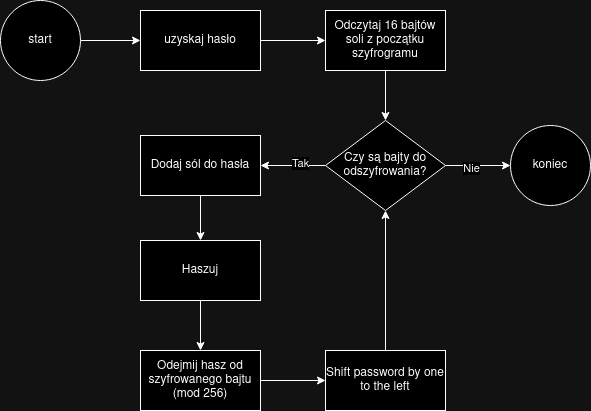

The diagram above was exported from draw.io. Its source (the exported page's mxGraphModel, read from the mxfile embedded in the PNG):
<mxGraphModel dx="1674" dy="697" grid="1" gridSize="10" guides="1" tooltips="1" connect="1" arrows="1" fold="1" page="1" pageScale="1" pageWidth="850" pageHeight="1100" math="0" shadow="0">
  <root>
    <mxCell id="0" />
    <mxCell id="1" parent="0" />
    <mxCell id="tldujLgRn-qCXFssKwMf-18" style="edgeStyle=orthogonalEdgeStyle;rounded=0;orthogonalLoop=1;jettySize=auto;html=1;exitX=1;exitY=0.5;exitDx=0;exitDy=0;entryX=0;entryY=0.5;entryDx=0;entryDy=0;" parent="1" source="tldujLgRn-qCXFssKwMf-16" target="tldujLgRn-qCXFssKwMf-17" edge="1">
      <mxGeometry relative="1" as="geometry" />
    </mxCell>
    <mxCell id="tldujLgRn-qCXFssKwMf-16" value="&lt;div&gt;start&lt;/div&gt;" style="ellipse;whiteSpace=wrap;html=1;aspect=fixed;" parent="1" vertex="1">
      <mxGeometry x="40" y="20" width="80" height="80" as="geometry" />
    </mxCell>
    <mxCell id="tldujLgRn-qCXFssKwMf-20" style="edgeStyle=orthogonalEdgeStyle;rounded=0;orthogonalLoop=1;jettySize=auto;html=1;exitX=1;exitY=0.5;exitDx=0;exitDy=0;entryX=0;entryY=0.5;entryDx=0;entryDy=0;" parent="1" source="tldujLgRn-qCXFssKwMf-17" target="tldujLgRn-qCXFssKwMf-19" edge="1">
      <mxGeometry relative="1" as="geometry" />
    </mxCell>
    <mxCell id="tldujLgRn-qCXFssKwMf-17" value="uzyskaj hasło" style="rounded=0;whiteSpace=wrap;html=1;" parent="1" vertex="1">
      <mxGeometry x="180" y="30" width="120" height="60" as="geometry" />
    </mxCell>
    <mxCell id="tldujLgRn-qCXFssKwMf-22" style="edgeStyle=orthogonalEdgeStyle;rounded=0;orthogonalLoop=1;jettySize=auto;html=1;exitX=0.5;exitY=1;exitDx=0;exitDy=0;entryX=0.5;entryY=0;entryDx=0;entryDy=0;" parent="1" source="tldujLgRn-qCXFssKwMf-19" target="tldujLgRn-qCXFssKwMf-21" edge="1">
      <mxGeometry relative="1" as="geometry" />
    </mxCell>
    <mxCell id="tldujLgRn-qCXFssKwMf-19" value="Odczytaj 16 bajtów soli z początku szyfrogramu" style="rounded=0;whiteSpace=wrap;html=1;" parent="1" vertex="1">
      <mxGeometry x="365" y="30" width="120" height="60" as="geometry" />
    </mxCell>
    <mxCell id="tldujLgRn-qCXFssKwMf-25" style="edgeStyle=orthogonalEdgeStyle;rounded=0;orthogonalLoop=1;jettySize=auto;html=1;exitX=1;exitY=0.5;exitDx=0;exitDy=0;entryX=0;entryY=0.5;entryDx=0;entryDy=0;" parent="1" source="tldujLgRn-qCXFssKwMf-21" edge="1">
      <mxGeometry relative="1" as="geometry">
        <mxPoint x="550" y="185" as="targetPoint" />
      </mxGeometry>
    </mxCell>
    <mxCell id="tldujLgRn-qCXFssKwMf-28" value="Nie" style="edgeLabel;html=1;align=center;verticalAlign=middle;resizable=0;points=[];" parent="tldujLgRn-qCXFssKwMf-25" vertex="1" connectable="0">
      <mxGeometry x="-0.2364" y="-2" relative="1" as="geometry">
        <mxPoint as="offset" />
      </mxGeometry>
    </mxCell>
    <mxCell id="tldujLgRn-qCXFssKwMf-27" style="edgeStyle=orthogonalEdgeStyle;rounded=0;orthogonalLoop=1;jettySize=auto;html=1;exitX=0;exitY=0.5;exitDx=0;exitDy=0;entryX=1;entryY=0.5;entryDx=0;entryDy=0;" parent="1" source="tldujLgRn-qCXFssKwMf-21" target="tldujLgRn-qCXFssKwMf-26" edge="1">
      <mxGeometry relative="1" as="geometry" />
    </mxCell>
    <mxCell id="tldujLgRn-qCXFssKwMf-29" value="Tak" style="edgeLabel;html=1;align=center;verticalAlign=middle;resizable=0;points=[];" parent="tldujLgRn-qCXFssKwMf-27" vertex="1" connectable="0">
      <mxGeometry x="-0.2" y="-3" relative="1" as="geometry">
        <mxPoint as="offset" />
      </mxGeometry>
    </mxCell>
    <mxCell id="tldujLgRn-qCXFssKwMf-21" value="Czy są bajty do odszyfrowania?" style="rhombus;whiteSpace=wrap;html=1;" parent="1" vertex="1">
      <mxGeometry x="365" y="140" width="120" height="90" as="geometry" />
    </mxCell>
    <mxCell id="tldujLgRn-qCXFssKwMf-34" style="edgeStyle=orthogonalEdgeStyle;rounded=0;orthogonalLoop=1;jettySize=auto;html=1;exitX=0.5;exitY=1;exitDx=0;exitDy=0;entryX=0.5;entryY=0;entryDx=0;entryDy=0;" parent="1" source="tldujLgRn-qCXFssKwMf-26" target="tldujLgRn-qCXFssKwMf-33" edge="1">
      <mxGeometry relative="1" as="geometry" />
    </mxCell>
    <mxCell id="tldujLgRn-qCXFssKwMf-26" value="Dodaj sól do hasła" style="rounded=0;whiteSpace=wrap;html=1;" parent="1" vertex="1">
      <mxGeometry x="180" y="155" width="120" height="60" as="geometry" />
    </mxCell>
    <mxCell id="tldujLgRn-qCXFssKwMf-31" value="koniec" style="ellipse;whiteSpace=wrap;html=1;aspect=fixed;" parent="1" vertex="1">
      <mxGeometry x="550" y="145" width="80" height="80" as="geometry" />
    </mxCell>
    <mxCell id="tldujLgRn-qCXFssKwMf-36" style="edgeStyle=orthogonalEdgeStyle;rounded=0;orthogonalLoop=1;jettySize=auto;html=1;exitX=0.5;exitY=1;exitDx=0;exitDy=0;entryX=0.5;entryY=0;entryDx=0;entryDy=0;" parent="1" source="tldujLgRn-qCXFssKwMf-33" target="tldujLgRn-qCXFssKwMf-35" edge="1">
      <mxGeometry relative="1" as="geometry" />
    </mxCell>
    <mxCell id="tldujLgRn-qCXFssKwMf-33" value="Haszuj" style="rounded=0;whiteSpace=wrap;html=1;" parent="1" vertex="1">
      <mxGeometry x="180" y="260" width="120" height="60" as="geometry" />
    </mxCell>
    <mxCell id="tldujLgRn-qCXFssKwMf-38" style="edgeStyle=orthogonalEdgeStyle;rounded=0;orthogonalLoop=1;jettySize=auto;html=1;exitX=1;exitY=0.5;exitDx=0;exitDy=0;entryX=0;entryY=0.5;entryDx=0;entryDy=0;" parent="1" source="tldujLgRn-qCXFssKwMf-35" target="tldujLgRn-qCXFssKwMf-37" edge="1">
      <mxGeometry relative="1" as="geometry" />
    </mxCell>
    <mxCell id="tldujLgRn-qCXFssKwMf-35" value="&lt;div&gt;Odejmij hasz od szyfrowanego bajtu&lt;/div&gt;&lt;div&gt;(mod 256)&lt;br&gt;&lt;/div&gt;" style="rounded=0;whiteSpace=wrap;html=1;" parent="1" vertex="1">
      <mxGeometry x="180" y="370" width="120" height="60" as="geometry" />
    </mxCell>
    <mxCell id="tldujLgRn-qCXFssKwMf-39" style="edgeStyle=orthogonalEdgeStyle;rounded=0;orthogonalLoop=1;jettySize=auto;html=1;exitX=0.5;exitY=0;exitDx=0;exitDy=0;entryX=0.5;entryY=1;entryDx=0;entryDy=0;" parent="1" source="tldujLgRn-qCXFssKwMf-37" target="tldujLgRn-qCXFssKwMf-21" edge="1">
      <mxGeometry relative="1" as="geometry" />
    </mxCell>
    <mxCell id="tldujLgRn-qCXFssKwMf-37" value="Shift password by one to the left" style="rounded=0;whiteSpace=wrap;html=1;" parent="1" vertex="1">
      <mxGeometry x="365" y="370" width="120" height="60" as="geometry" />
    </mxCell>
  </root>
</mxGraphModel>